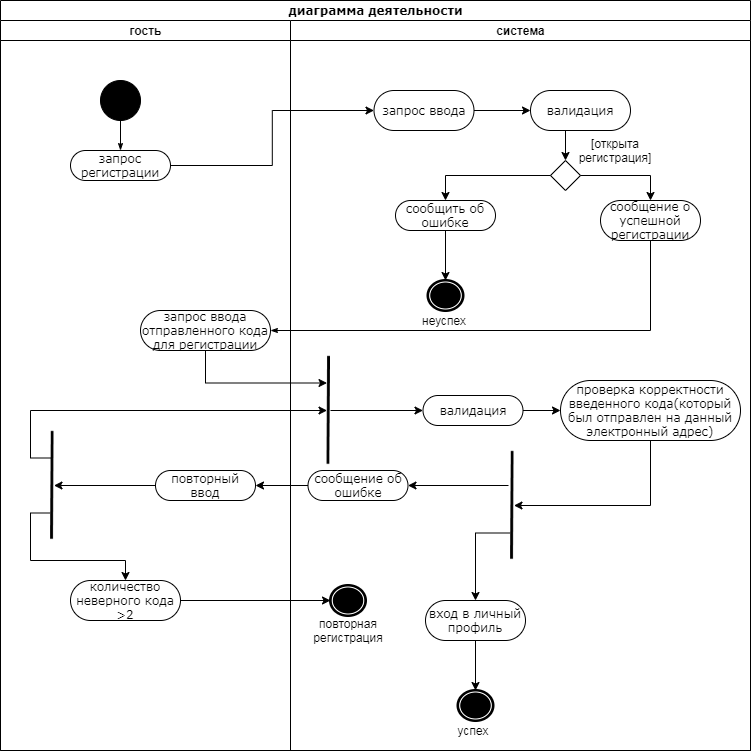

The diagram above was exported from draw.io. Its source (the exported page's mxGraphModel, read from the mxfile embedded in the PNG):
<mxGraphModel dx="1292" dy="508" grid="1" gridSize="10" guides="1" tooltips="1" connect="1" arrows="1" fold="1" page="1" pageScale="1" pageWidth="850" pageHeight="1100" background="none" math="0" shadow="0">
  <root>
    <mxCell id="0" />
    <mxCell id="1" parent="0" />
    <mxCell id="1c1d494c118603dd-1" value="диаграмма деятельности" style="swimlane;html=1;childLayout=stackLayout;startSize=20;rounded=0;shadow=0;comic=0;labelBackgroundColor=none;strokeWidth=1;fontFamily=Verdana;fontSize=12;align=center;" parent="1" vertex="1">
      <mxGeometry x="30" y="10" width="750" height="750" as="geometry" />
    </mxCell>
    <mxCell id="1c1d494c118603dd-2" value="гость" style="swimlane;html=1;startSize=20;" parent="1c1d494c118603dd-1" vertex="1">
      <mxGeometry y="20" width="290" height="730" as="geometry" />
    </mxCell>
    <mxCell id="1c1d494c118603dd-6" value="запрос регистрации" style="rounded=1;whiteSpace=wrap;html=1;shadow=0;comic=0;labelBackgroundColor=none;strokeWidth=1;fontFamily=Verdana;fontSize=12;align=center;arcSize=50;" parent="1c1d494c118603dd-2" vertex="1">
      <mxGeometry x="70" y="130" width="100" height="30" as="geometry" />
    </mxCell>
    <mxCell id="1c1d494c118603dd-7" value="запрос ввода отправленного кода для регистрации" style="rounded=1;whiteSpace=wrap;html=1;shadow=0;comic=0;labelBackgroundColor=none;strokeWidth=1;fontFamily=Verdana;fontSize=12;align=center;arcSize=50;" parent="1c1d494c118603dd-2" vertex="1">
      <mxGeometry x="140" y="290" width="130" height="40" as="geometry" />
    </mxCell>
    <mxCell id="60571a20871a0731-4" value="" style="ellipse;whiteSpace=wrap;html=1;rounded=0;shadow=0;comic=0;labelBackgroundColor=none;strokeWidth=1;fillColor=#000000;fontFamily=Verdana;fontSize=12;align=center;" parent="1c1d494c118603dd-2" vertex="1">
      <mxGeometry x="100" y="60" width="40" height="40" as="geometry" />
    </mxCell>
    <mxCell id="uHgNWUttvRBYu50XR1WD-26" value="количество неверного кода &amp;gt;2" style="rounded=1;whiteSpace=wrap;html=1;shadow=0;comic=0;labelBackgroundColor=none;strokeWidth=1;fontFamily=Verdana;fontSize=12;align=center;arcSize=50;" parent="1c1d494c118603dd-2" vertex="1">
      <mxGeometry x="70" y="560" width="110" height="40" as="geometry" />
    </mxCell>
    <mxCell id="I2CoiQbvJXE9F3eyLLwG-19" style="edgeStyle=orthogonalEdgeStyle;rounded=0;orthogonalLoop=1;jettySize=auto;html=1;exitX=0;exitY=0.75;exitDx=0;exitDy=0;" parent="1c1d494c118603dd-2" source="iLO3ojKE9hDICP0W53P_-6" target="uHgNWUttvRBYu50XR1WD-26" edge="1">
      <mxGeometry relative="1" as="geometry">
        <mxPoint x="65" y="400" as="sourcePoint" />
      </mxGeometry>
    </mxCell>
    <mxCell id="iLO3ojKE9hDICP0W53P_-3" style="edgeStyle=orthogonalEdgeStyle;rounded=0;orthogonalLoop=1;jettySize=auto;html=1;exitX=0;exitY=0.5;exitDx=0;exitDy=0;entryX=1;entryY=0.5;entryDx=0;entryDy=0;" edge="1" parent="1c1d494c118603dd-2" source="I2CoiQbvJXE9F3eyLLwG-17" target="iLO3ojKE9hDICP0W53P_-6">
      <mxGeometry relative="1" as="geometry">
        <mxPoint x="72.5" y="392.5" as="targetPoint" />
      </mxGeometry>
    </mxCell>
    <mxCell id="I2CoiQbvJXE9F3eyLLwG-17" value="повторный ввод" style="rounded=1;whiteSpace=wrap;html=1;shadow=0;comic=0;labelBackgroundColor=none;strokeWidth=1;fontFamily=Verdana;fontSize=12;align=center;arcSize=50;" parent="1c1d494c118603dd-2" vertex="1">
      <mxGeometry x="155" y="450" width="100" height="30" as="geometry" />
    </mxCell>
    <mxCell id="iLO3ojKE9hDICP0W53P_-6" value="" style="shape=image;verticalLabelPosition=bottom;labelBackgroundColor=#ffffff;verticalAlign=top;aspect=fixed;imageAspect=0;image=data:image/png,(base64 omitted: 352 chars);" vertex="1" parent="1c1d494c118603dd-2">
      <mxGeometry x="50" y="410" width="3.48" height="110" as="geometry" />
    </mxCell>
    <mxCell id="1c1d494c118603dd-27" style="edgeStyle=orthogonalEdgeStyle;rounded=0;html=1;labelBackgroundColor=none;startArrow=none;startFill=0;startSize=5;endArrow=classicThin;endFill=1;endSize=5;jettySize=auto;orthogonalLoop=1;strokeWidth=1;fontFamily=Verdana;fontSize=12;exitX=0.5;exitY=1;exitDx=0;exitDy=0;" parent="1c1d494c118603dd-1" source="60571a20871a0731-4" edge="1">
      <mxGeometry relative="1" as="geometry">
        <mxPoint x="120" y="150" as="targetPoint" />
      </mxGeometry>
    </mxCell>
    <mxCell id="uHgNWUttvRBYu50XR1WD-4" style="edgeStyle=orthogonalEdgeStyle;rounded=0;orthogonalLoop=1;jettySize=auto;html=1;exitX=1;exitY=0.5;exitDx=0;exitDy=0;entryX=0;entryY=0.5;entryDx=0;entryDy=0;" parent="1c1d494c118603dd-1" source="1c1d494c118603dd-6" target="1c1d494c118603dd-5" edge="1">
      <mxGeometry relative="1" as="geometry" />
    </mxCell>
    <mxCell id="1c1d494c118603dd-31" style="edgeStyle=orthogonalEdgeStyle;rounded=0;html=1;entryX=1;entryY=0.5;labelBackgroundColor=none;startArrow=none;startFill=0;startSize=5;endArrow=classicThin;endFill=1;endSize=5;jettySize=auto;orthogonalLoop=1;strokeWidth=1;fontFamily=Verdana;fontSize=12;exitX=0.5;exitY=1;exitDx=0;exitDy=0;entryDx=0;entryDy=0;" parent="1c1d494c118603dd-1" source="I2CoiQbvJXE9F3eyLLwG-7" target="1c1d494c118603dd-7" edge="1">
      <mxGeometry relative="1" as="geometry">
        <mxPoint x="530" y="250" as="sourcePoint" />
        <mxPoint x="490" y="355" as="targetPoint" />
      </mxGeometry>
    </mxCell>
    <mxCell id="uHgNWUttvRBYu50XR1WD-18" style="edgeStyle=orthogonalEdgeStyle;rounded=0;orthogonalLoop=1;jettySize=auto;html=1;exitX=0.5;exitY=1;exitDx=0;exitDy=0;entryX=0;entryY=0.25;entryDx=0;entryDy=0;" parent="1c1d494c118603dd-1" source="1c1d494c118603dd-7" target="iLO3ojKE9hDICP0W53P_-7" edge="1">
      <mxGeometry relative="1" as="geometry">
        <mxPoint x="300" y="410" as="targetPoint" />
      </mxGeometry>
    </mxCell>
    <mxCell id="uHgNWUttvRBYu50XR1WD-33" style="edgeStyle=orthogonalEdgeStyle;rounded=0;orthogonalLoop=1;jettySize=auto;html=1;exitX=1;exitY=0.5;exitDx=0;exitDy=0;entryX=0;entryY=0.5;entryDx=0;entryDy=0;" parent="1c1d494c118603dd-1" source="uHgNWUttvRBYu50XR1WD-26" target="uHgNWUttvRBYu50XR1WD-31" edge="1">
      <mxGeometry relative="1" as="geometry" />
    </mxCell>
    <mxCell id="I2CoiQbvJXE9F3eyLLwG-13" style="edgeStyle=orthogonalEdgeStyle;rounded=0;orthogonalLoop=1;jettySize=auto;html=1;exitX=0;exitY=0.25;exitDx=0;exitDy=0;entryX=0;entryY=0.5;entryDx=0;entryDy=0;" parent="1c1d494c118603dd-1" source="iLO3ojKE9hDICP0W53P_-6" target="iLO3ojKE9hDICP0W53P_-7" edge="1">
      <mxGeometry relative="1" as="geometry">
        <mxPoint x="70" y="380" as="sourcePoint" />
        <mxPoint x="310" y="418" as="targetPoint" />
      </mxGeometry>
    </mxCell>
    <mxCell id="iLO3ojKE9hDICP0W53P_-2" style="edgeStyle=orthogonalEdgeStyle;rounded=0;orthogonalLoop=1;jettySize=auto;html=1;entryX=1;entryY=0.5;entryDx=0;entryDy=0;" edge="1" parent="1c1d494c118603dd-1" source="uHgNWUttvRBYu50XR1WD-24" target="I2CoiQbvJXE9F3eyLLwG-17">
      <mxGeometry relative="1" as="geometry" />
    </mxCell>
    <mxCell id="1c1d494c118603dd-3" value="система" style="swimlane;html=1;startSize=20;" parent="1c1d494c118603dd-1" vertex="1">
      <mxGeometry x="290" y="20" width="460" height="730" as="geometry" />
    </mxCell>
    <mxCell id="1c1d494c118603dd-5" value="запрос ввода" style="rounded=1;whiteSpace=wrap;html=1;shadow=0;comic=0;labelBackgroundColor=none;strokeWidth=1;fontFamily=Verdana;fontSize=12;align=center;arcSize=50;" parent="1c1d494c118603dd-3" vertex="1">
      <mxGeometry x="83.5" y="70" width="100" height="40" as="geometry" />
    </mxCell>
    <mxCell id="uHgNWUttvRBYu50XR1WD-6" value="" style="rhombus;whiteSpace=wrap;html=1;" parent="1c1d494c118603dd-3" vertex="1">
      <mxGeometry x="260" y="140" width="30" height="30" as="geometry" />
    </mxCell>
    <mxCell id="uHgNWUttvRBYu50XR1WD-5" style="edgeStyle=orthogonalEdgeStyle;rounded=0;orthogonalLoop=1;jettySize=auto;html=1;entryX=0.5;entryY=0;entryDx=0;entryDy=0;exitX=0.5;exitY=1;exitDx=0;exitDy=0;" parent="1c1d494c118603dd-3" source="I2CoiQbvJXE9F3eyLLwG-3" target="uHgNWUttvRBYu50XR1WD-6" edge="1">
      <mxGeometry relative="1" as="geometry">
        <mxPoint x="90.66666666666674" y="130" as="targetPoint" />
        <mxPoint x="190" y="130" as="sourcePoint" />
      </mxGeometry>
    </mxCell>
    <mxCell id="uHgNWUttvRBYu50XR1WD-7" style="edgeStyle=orthogonalEdgeStyle;rounded=0;orthogonalLoop=1;jettySize=auto;html=1;exitX=1;exitY=0.5;exitDx=0;exitDy=0;" parent="1c1d494c118603dd-3" source="uHgNWUttvRBYu50XR1WD-6" edge="1">
      <mxGeometry relative="1" as="geometry">
        <mxPoint x="360" y="180" as="targetPoint" />
      </mxGeometry>
    </mxCell>
    <mxCell id="uHgNWUttvRBYu50XR1WD-14" value="сообщить об ошибке" style="rounded=1;whiteSpace=wrap;html=1;shadow=0;comic=0;labelBackgroundColor=none;strokeWidth=1;fontFamily=Verdana;fontSize=12;align=center;arcSize=50;" parent="1c1d494c118603dd-3" vertex="1">
      <mxGeometry x="105" y="180" width="100" height="30" as="geometry" />
    </mxCell>
    <mxCell id="uHgNWUttvRBYu50XR1WD-16" value="" style="shape=mxgraph.bpmn.shape;html=1;verticalLabelPosition=bottom;labelBackgroundColor=#ffffff;verticalAlign=top;perimeter=ellipsePerimeter;outline=end;symbol=terminate;rounded=0;shadow=0;comic=0;strokeWidth=1;fontFamily=Verdana;fontSize=12;align=center;" parent="1c1d494c118603dd-3" vertex="1">
      <mxGeometry x="137.5" y="260" width="35" height="30" as="geometry" />
    </mxCell>
    <mxCell id="uHgNWUttvRBYu50XR1WD-19" value="валидация" style="rounded=1;whiteSpace=wrap;html=1;shadow=0;comic=0;labelBackgroundColor=none;strokeWidth=1;fontFamily=Verdana;fontSize=12;align=center;arcSize=50;" parent="1c1d494c118603dd-3" vertex="1">
      <mxGeometry x="132.5" y="375" width="100" height="30" as="geometry" />
    </mxCell>
    <mxCell id="uHgNWUttvRBYu50XR1WD-37" style="edgeStyle=orthogonalEdgeStyle;rounded=0;orthogonalLoop=1;jettySize=auto;html=1;exitX=0.5;exitY=1;exitDx=0;exitDy=0;entryX=0.5;entryY=0;entryDx=0;entryDy=0;" parent="1c1d494c118603dd-3" source="uHgNWUttvRBYu50XR1WD-25" target="uHgNWUttvRBYu50XR1WD-36" edge="1">
      <mxGeometry relative="1" as="geometry" />
    </mxCell>
    <mxCell id="uHgNWUttvRBYu50XR1WD-25" value="вход в личный профиль" style="rounded=1;whiteSpace=wrap;html=1;shadow=0;comic=0;labelBackgroundColor=none;strokeWidth=1;fontFamily=Verdana;fontSize=12;align=center;arcSize=50;" parent="1c1d494c118603dd-3" vertex="1">
      <mxGeometry x="135" y="580" width="100" height="40" as="geometry" />
    </mxCell>
    <mxCell id="uHgNWUttvRBYu50XR1WD-24" value="сообщение об ошибке" style="rounded=1;whiteSpace=wrap;html=1;shadow=0;comic=0;labelBackgroundColor=none;strokeWidth=1;fontFamily=Verdana;fontSize=12;align=center;arcSize=50;" parent="1c1d494c118603dd-3" vertex="1">
      <mxGeometry x="17.5" y="450" width="100" height="30" as="geometry" />
    </mxCell>
    <mxCell id="uHgNWUttvRBYu50XR1WD-31" value="" style="shape=mxgraph.bpmn.shape;html=1;verticalLabelPosition=bottom;labelBackgroundColor=#ffffff;verticalAlign=top;perimeter=ellipsePerimeter;outline=end;symbol=terminate;rounded=0;shadow=0;comic=0;strokeWidth=1;fontFamily=Verdana;fontSize=12;align=center;" parent="1c1d494c118603dd-3" vertex="1">
      <mxGeometry x="40" y="565" width="35" height="30" as="geometry" />
    </mxCell>
    <mxCell id="uHgNWUttvRBYu50XR1WD-36" value="" style="shape=mxgraph.bpmn.shape;html=1;verticalLabelPosition=bottom;labelBackgroundColor=#ffffff;verticalAlign=top;perimeter=ellipsePerimeter;outline=end;symbol=terminate;rounded=0;shadow=0;comic=0;strokeWidth=1;fontFamily=Verdana;fontSize=12;align=center;" parent="1c1d494c118603dd-3" vertex="1">
      <mxGeometry x="167.5" y="670" width="35" height="30" as="geometry" />
    </mxCell>
    <mxCell id="I2CoiQbvJXE9F3eyLLwG-3" value="валидация" style="rounded=1;whiteSpace=wrap;html=1;shadow=0;comic=0;labelBackgroundColor=none;strokeWidth=1;fontFamily=Verdana;fontSize=12;align=center;arcSize=50;" parent="1c1d494c118603dd-3" vertex="1">
      <mxGeometry x="240" y="70" width="100" height="40" as="geometry" />
    </mxCell>
    <mxCell id="I2CoiQbvJXE9F3eyLLwG-7" value="сообщение о успешной регистрации" style="rounded=1;whiteSpace=wrap;html=1;shadow=0;comic=0;labelBackgroundColor=none;strokeWidth=1;fontFamily=Verdana;fontSize=12;align=center;arcSize=50;" parent="1c1d494c118603dd-3" vertex="1">
      <mxGeometry x="310" y="180" width="100" height="40" as="geometry" />
    </mxCell>
    <mxCell id="uHgNWUttvRBYu50XR1WD-28" value="[открыта регистрация]" style="text;html=1;strokeColor=none;fillColor=none;align=center;verticalAlign=middle;whiteSpace=wrap;rounded=0;" parent="1c1d494c118603dd-3" vertex="1">
      <mxGeometry x="270" y="120" width="110" height="20" as="geometry" />
    </mxCell>
    <mxCell id="I2CoiQbvJXE9F3eyLLwG-8" value="проверка корректности введенного кода(который был отправлен на данный электронный адрес)" style="rounded=1;whiteSpace=wrap;html=1;shadow=0;comic=0;labelBackgroundColor=none;strokeWidth=1;fontFamily=Verdana;fontSize=12;align=center;arcSize=50;" parent="1c1d494c118603dd-3" vertex="1">
      <mxGeometry x="270" y="360" width="180" height="60" as="geometry" />
    </mxCell>
    <mxCell id="I2CoiQbvJXE9F3eyLLwG-15" value="повторная регистрация" style="text;html=1;strokeColor=none;fillColor=none;align=center;verticalAlign=middle;whiteSpace=wrap;rounded=0;" parent="1c1d494c118603dd-3" vertex="1">
      <mxGeometry x="17.5" y="600" width="80" height="20" as="geometry" />
    </mxCell>
    <mxCell id="I2CoiQbvJXE9F3eyLLwG-16" value="успех" style="text;html=1;strokeColor=none;fillColor=none;align=center;verticalAlign=middle;whiteSpace=wrap;rounded=0;" parent="1c1d494c118603dd-3" vertex="1">
      <mxGeometry x="162.5" y="700" width="40" height="20" as="geometry" />
    </mxCell>
    <mxCell id="I2CoiQbvJXE9F3eyLLwG-6" style="edgeStyle=orthogonalEdgeStyle;rounded=0;orthogonalLoop=1;jettySize=auto;html=1;exitX=0;exitY=0.5;exitDx=0;exitDy=0;entryX=0.5;entryY=0;entryDx=0;entryDy=0;" parent="1c1d494c118603dd-3" source="uHgNWUttvRBYu50XR1WD-6" edge="1" target="uHgNWUttvRBYu50XR1WD-14">
      <mxGeometry relative="1" as="geometry">
        <mxPoint x="150" y="155" as="targetPoint" />
      </mxGeometry>
    </mxCell>
    <mxCell id="uHgNWUttvRBYu50XR1WD-15" style="edgeStyle=orthogonalEdgeStyle;rounded=0;orthogonalLoop=1;jettySize=auto;html=1;exitX=0.5;exitY=1;exitDx=0;exitDy=0;entryX=0.5;entryY=0;entryDx=0;entryDy=0;" parent="1c1d494c118603dd-3" source="uHgNWUttvRBYu50XR1WD-14" edge="1" target="uHgNWUttvRBYu50XR1WD-16">
      <mxGeometry relative="1" as="geometry">
        <mxPoint x="54.66666666666674" y="280" as="targetPoint" />
      </mxGeometry>
    </mxCell>
    <mxCell id="uHgNWUttvRBYu50XR1WD-17" value="неуспех" style="text;html=1;strokeColor=none;fillColor=none;align=center;verticalAlign=middle;whiteSpace=wrap;rounded=0;" parent="1c1d494c118603dd-3" vertex="1">
      <mxGeometry x="123.5" y="290" width="60" height="20" as="geometry" />
    </mxCell>
    <mxCell id="uHgNWUttvRBYu50XR1WD-20" style="edgeStyle=orthogonalEdgeStyle;rounded=0;orthogonalLoop=1;jettySize=auto;html=1;exitX=1;exitY=0.5;exitDx=0;exitDy=0;entryX=0;entryY=0.5;entryDx=0;entryDy=0;" parent="1c1d494c118603dd-3" source="uHgNWUttvRBYu50XR1WD-19" edge="1" target="I2CoiQbvJXE9F3eyLLwG-8">
      <mxGeometry relative="1" as="geometry">
        <mxPoint x="210" y="375" as="targetPoint" />
      </mxGeometry>
    </mxCell>
    <mxCell id="iLO3ojKE9hDICP0W53P_-9" style="edgeStyle=orthogonalEdgeStyle;rounded=0;orthogonalLoop=1;jettySize=auto;html=1;exitX=1;exitY=0.5;exitDx=0;exitDy=0;entryX=0;entryY=0.5;entryDx=0;entryDy=0;" edge="1" parent="1c1d494c118603dd-3" source="iLO3ojKE9hDICP0W53P_-7" target="uHgNWUttvRBYu50XR1WD-19">
      <mxGeometry relative="1" as="geometry" />
    </mxCell>
    <mxCell id="iLO3ojKE9hDICP0W53P_-7" value="" style="shape=image;verticalLabelPosition=bottom;labelBackgroundColor=#ffffff;verticalAlign=top;aspect=fixed;imageAspect=0;image=data:image/png,(base64 omitted: 352 chars);" vertex="1" parent="1c1d494c118603dd-3">
      <mxGeometry x="36.51999999999998" y="335" width="3.48" height="110" as="geometry" />
    </mxCell>
    <mxCell id="I2CoiQbvJXE9F3eyLLwG-2" style="edgeStyle=orthogonalEdgeStyle;rounded=0;orthogonalLoop=1;jettySize=auto;html=1;exitX=1;exitY=0.5;exitDx=0;exitDy=0;" parent="1" source="1c1d494c118603dd-5" edge="1">
      <mxGeometry relative="1" as="geometry">
        <mxPoint x="560" y="120" as="targetPoint" />
      </mxGeometry>
    </mxCell>
    <mxCell id="iLO3ojKE9hDICP0W53P_-5" style="edgeStyle=orthogonalEdgeStyle;rounded=0;orthogonalLoop=1;jettySize=auto;html=1;exitX=0;exitY=0.75;exitDx=0;exitDy=0;entryX=0.5;entryY=0;entryDx=0;entryDy=0;" edge="1" parent="1" source="iLO3ojKE9hDICP0W53P_-4" target="uHgNWUttvRBYu50XR1WD-25">
      <mxGeometry relative="1" as="geometry" />
    </mxCell>
    <mxCell id="iLO3ojKE9hDICP0W53P_-4" value="" style="shape=image;verticalLabelPosition=bottom;labelBackgroundColor=#ffffff;verticalAlign=top;aspect=fixed;imageAspect=0;image=data:image/png,(base64 omitted: 352 chars);" vertex="1" parent="1">
      <mxGeometry x="540" y="460" width="3.48" height="110" as="geometry" />
    </mxCell>
    <mxCell id="I2CoiQbvJXE9F3eyLLwG-9" style="edgeStyle=orthogonalEdgeStyle;rounded=0;orthogonalLoop=1;jettySize=auto;html=1;exitX=0.5;exitY=1;exitDx=0;exitDy=0;entryX=1;entryY=0.5;entryDx=0;entryDy=0;" parent="1" source="I2CoiQbvJXE9F3eyLLwG-8" target="iLO3ojKE9hDICP0W53P_-4" edge="1">
      <mxGeometry relative="1" as="geometry">
        <mxPoint x="562.5" y="475" as="targetPoint" />
      </mxGeometry>
    </mxCell>
    <mxCell id="I2CoiQbvJXE9F3eyLLwG-14" style="edgeStyle=orthogonalEdgeStyle;rounded=0;orthogonalLoop=1;jettySize=auto;html=1;entryX=1;entryY=0.5;entryDx=0;entryDy=0;" parent="1" target="uHgNWUttvRBYu50XR1WD-24" edge="1">
      <mxGeometry relative="1" as="geometry">
        <mxPoint x="538" y="495" as="sourcePoint" />
      </mxGeometry>
    </mxCell>
  </root>
</mxGraphModel>